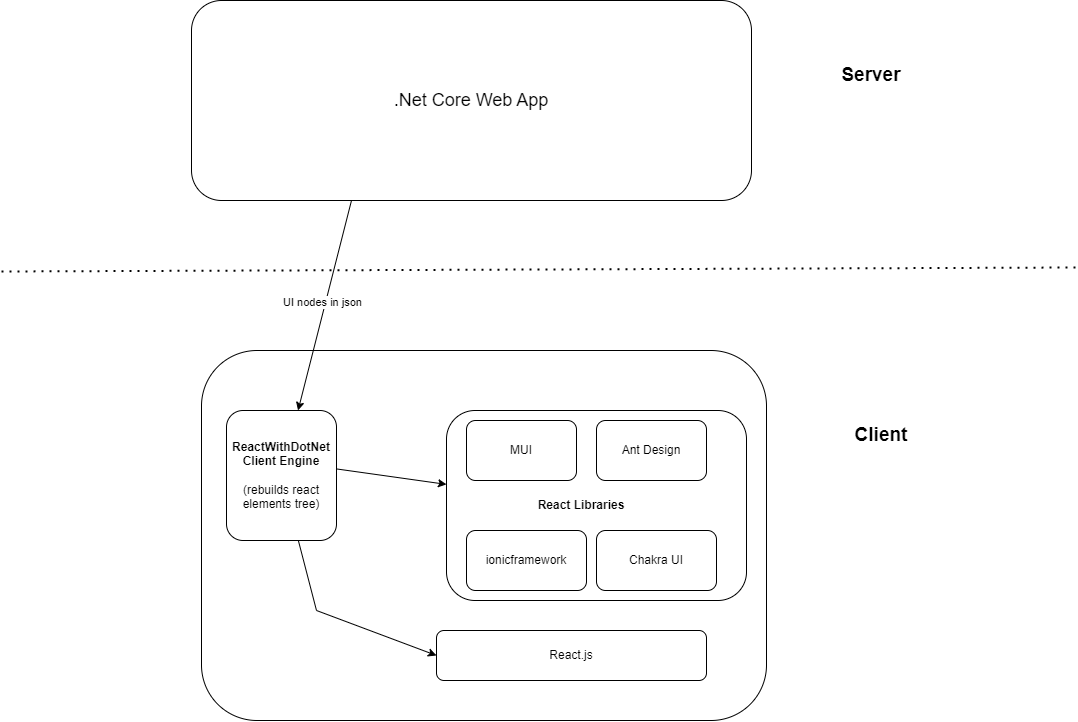

The diagram above was exported from draw.io. Its source (the exported page's mxGraphModel, read from the mxfile embedded in the PNG):
<mxGraphModel dx="1744" dy="791" grid="0" gridSize="10" guides="1" tooltips="1" connect="1" arrows="1" fold="1" page="0" pageScale="1" pageWidth="850" pageHeight="1100" background="none" math="0" shadow="0">
  <root>
    <mxCell id="0" />
    <mxCell id="1" parent="0" />
    <mxCell id="S2MpVkDxbqgM6Gu-nWCI-7" value="" style="rounded=1;whiteSpace=wrap;html=1;" parent="1" vertex="1">
      <mxGeometry x="70" y="380" width="565" height="370" as="geometry" />
    </mxCell>
    <mxCell id="S2MpVkDxbqgM6Gu-nWCI-11" value="React.js" style="rounded=1;whiteSpace=wrap;html=1;" parent="1" vertex="1">
      <mxGeometry x="305" y="660" width="270" height="50" as="geometry" />
    </mxCell>
    <mxCell id="S2MpVkDxbqgM6Gu-nWCI-12" value="" style="rounded=1;whiteSpace=wrap;html=1;" parent="1" vertex="1">
      <mxGeometry x="315" y="440" width="300" height="190" as="geometry" />
    </mxCell>
    <mxCell id="S2MpVkDxbqgM6Gu-nWCI-13" value="MUI" style="rounded=1;whiteSpace=wrap;html=1;" parent="1" vertex="1">
      <mxGeometry x="335" y="450" width="110" height="60" as="geometry" />
    </mxCell>
    <mxCell id="S2MpVkDxbqgM6Gu-nWCI-14" value="Ant Design" style="rounded=1;whiteSpace=wrap;html=1;" parent="1" vertex="1">
      <mxGeometry x="465" y="450" width="110" height="60" as="geometry" />
    </mxCell>
    <mxCell id="Gbq_XriI7DPWgv2T5gA0-1" value="React Libraries" style="text;html=1;align=center;verticalAlign=middle;whiteSpace=wrap;rounded=0;fontStyle=1" parent="1" vertex="1">
      <mxGeometry x="405" y="520" width="90" height="30" as="geometry" />
    </mxCell>
    <mxCell id="Gbq_XriI7DPWgv2T5gA0-2" value="ionicframework" style="rounded=1;whiteSpace=wrap;html=1;" parent="1" vertex="1">
      <mxGeometry x="335" y="560" width="120" height="60" as="geometry" />
    </mxCell>
    <mxCell id="Gbq_XriI7DPWgv2T5gA0-3" value="Chakra UI" style="rounded=1;whiteSpace=wrap;html=1;" parent="1" vertex="1">
      <mxGeometry x="465" y="560" width="120" height="60" as="geometry" />
    </mxCell>
    <mxCell id="Gbq_XriI7DPWgv2T5gA0-5" value="&lt;b&gt;ReactWithDotNet Client Engine&lt;/b&gt;&lt;div&gt;&lt;br&gt;&lt;div&gt;(rebuilds react elements tree)&lt;/div&gt;&lt;/div&gt;" style="rounded=1;whiteSpace=wrap;html=1;" parent="1" vertex="1">
      <mxGeometry x="95" y="440" width="110" height="130" as="geometry" />
    </mxCell>
    <mxCell id="Gbq_XriI7DPWgv2T5gA0-11" value="" style="endArrow=classic;html=1;rounded=0;" parent="1" target="Gbq_XriI7DPWgv2T5gA0-5" edge="1">
      <mxGeometry width="50" height="50" relative="1" as="geometry">
        <mxPoint x="220" y="230" as="sourcePoint" />
        <mxPoint x="120" y="260" as="targetPoint" />
      </mxGeometry>
    </mxCell>
    <mxCell id="Gbq_XriI7DPWgv2T5gA0-12" value="UI nodes in json" style="edgeLabel;html=1;align=center;verticalAlign=middle;resizable=0;points=[];" parent="Gbq_XriI7DPWgv2T5gA0-11" vertex="1" connectable="0">
      <mxGeometry x="-0.1855" y="-4" relative="1" as="geometry">
        <mxPoint x="-4" y="16" as="offset" />
      </mxGeometry>
    </mxCell>
    <mxCell id="Gbq_XriI7DPWgv2T5gA0-19" value="" style="endArrow=classic;html=1;rounded=0;entryX=0;entryY=0.5;entryDx=0;entryDy=0;" parent="1" source="Gbq_XriI7DPWgv2T5gA0-5" target="S2MpVkDxbqgM6Gu-nWCI-11" edge="1">
      <mxGeometry width="50" height="50" relative="1" as="geometry">
        <mxPoint x="185" y="730" as="sourcePoint" />
        <mxPoint x="235" y="680" as="targetPoint" />
        <Array as="points">
          <mxPoint x="185" y="640" />
        </Array>
      </mxGeometry>
    </mxCell>
    <mxCell id="Gbq_XriI7DPWgv2T5gA0-21" value="" style="endArrow=classic;html=1;rounded=0;exitX=1.005;exitY=0.45;exitDx=0;exitDy=0;exitPerimeter=0;" parent="1" source="Gbq_XriI7DPWgv2T5gA0-5" target="S2MpVkDxbqgM6Gu-nWCI-12" edge="1">
      <mxGeometry width="50" height="50" relative="1" as="geometry">
        <mxPoint x="275" y="490" as="sourcePoint" />
        <mxPoint x="325" y="440" as="targetPoint" />
      </mxGeometry>
    </mxCell>
    <mxCell id="Gbq_XriI7DPWgv2T5gA0-24" value="Server" style="text;html=1;align=center;verticalAlign=middle;whiteSpace=wrap;rounded=0;fontSize=19;fontStyle=1" parent="1" vertex="1">
      <mxGeometry x="710" y="90" width="60" height="30" as="geometry" />
    </mxCell>
    <mxCell id="Gbq_XriI7DPWgv2T5gA0-25" value="&lt;font style=&quot;font-size: 18px;&quot;&gt;.Net Core Web App&lt;/font&gt;" style="rounded=1;whiteSpace=wrap;html=1;" parent="1" vertex="1">
      <mxGeometry x="60" y="30" width="560" height="200" as="geometry" />
    </mxCell>
    <mxCell id="Gbq_XriI7DPWgv2T5gA0-28" value="Client" style="text;html=1;align=center;verticalAlign=middle;whiteSpace=wrap;rounded=0;fontSize=19;fontStyle=1" parent="1" vertex="1">
      <mxGeometry x="720" y="450" width="60" height="30" as="geometry" />
    </mxCell>
    <mxCell id="ADF0weSdSSIZxfKNjBct-1" value="" style="endArrow=none;dashed=1;html=1;dashPattern=1 3;strokeWidth=2;rounded=0;" edge="1" parent="1">
      <mxGeometry width="50" height="50" relative="1" as="geometry">
        <mxPoint x="-130" y="301" as="sourcePoint" />
        <mxPoint x="945" y="297" as="targetPoint" />
      </mxGeometry>
    </mxCell>
  </root>
</mxGraphModel>